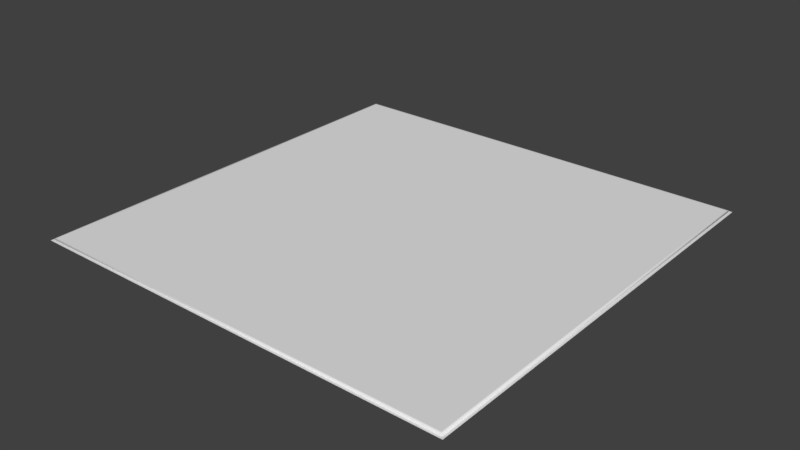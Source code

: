 # Source: FloorPanel.blend  (saved by Blender 2.78.0; exported with 4.5.12 LTS)
import bpy
from mathutils import Matrix  # noqa: F401  (used for matrix-valued properties, if any)

bpy.ops.wm.read_factory_settings(use_empty=True)
scene = bpy.context.scene
scene.name = 'Scene'

# ---- collections
col_collection_1 = bpy.data.collections.new('Collection 1'); scene.collection.children.link(col_collection_1)

# ---- materials (node trees are filled in below, after node groups)
mat_material = bpy.data.materials.new('Material')
mat_material.alpha_threshold = 0.0
mat_material.use_transparent_shadow = False
mat_material.roughness = 0.5
mat_material.line_color = (0.0, 0.0, 0.0, 1.0)

# ---- material node trees

# ---- world
world_world = bpy.data.worlds.new('World'); scene.world = world_world
world_world.color = (0.05088, 0.05088, 0.05088)
world_world.use_sun_shadow = False
world_world.sun_shadow_jitter_overblur = 0.0
world_world.cycles.sampling_method = 'MANUAL'

# ---- meshes
me_cube = bpy.data.meshes.new('Cube')
me_cube.from_pydata([(6.0, 6.0, 0.0), (6.0, -2.861e-06, 0.0), (-1.431e-06, 3.576e-07, 0.0), (-1.788e-07, 6.0, 0.0), (5.963, 5.963, -9.22e-05), (5.963, 0.03716, -9.22e-05), (0.03716, 5.963, -9.22e-05), (0.03716, 0.03716, -9.22e-05), (5.935, 5.935, 0.02502), (5.935, 0.06507, 0.02502), (0.06507, 5.935, 0.02502), (0.06507, 0.06507, 0.02502), (5.96, 5.96, 0.02502), (5.96, 0.03953, 0.02502), (0.03953, 5.96, 0.02502), (0.03953, 0.03953, 0.02502), (0.03716, 0.03716, 0.01833), (0.03716, 5.963, 0.01833), (5.963, 5.963, 0.01833), (5.963, 0.03716, 0.01833), (0.03716, 5.963, 0.01054), (5.963, 5.963, 0.01054), (0.03716, 0.03716, 0.01054), (5.963, 0.03716, 0.01054), (5.99, 5.99, 0.0), (5.99, 0.01007, 0.0), (0.01007, 5.99, 0.0), (0.01007, 0.01007, 0.0), (5.972, 5.972, -9.22e-05), (0.02756, 5.972, -9.22e-05), (5.972, 0.02756, -9.22e-05), (0.02756, 0.02756, -9.22e-05)], [], [(17, 16, 15, 14), (24, 25, 1, 0), (26, 24, 0, 3), (25, 27, 2, 1), (27, 26, 3, 2), (8, 10, 11, 9), (18, 17, 14, 12), (16, 19, 13, 15), (19, 18, 12, 13), (8, 9, 13, 12), (10, 8, 12, 14), (9, 11, 15, 13), (11, 10, 14, 15), (23, 21, 18, 19), (22, 23, 19, 16), (21, 20, 17, 18), (20, 22, 16, 17), (6, 7, 22, 20), (4, 6, 20, 21), (7, 5, 23, 22), (5, 4, 21, 23), (31, 29, 26, 27), (30, 31, 27, 25), (29, 28, 24, 26), (28, 30, 25, 24), (4, 5, 30, 28), (6, 4, 28, 29), (5, 7, 31, 30), (7, 6, 29, 31)])
me_cube.polygons.foreach_set('use_smooth', [True] * 29)
_uv = me_cube.uv_layers.new(name='UVMap')
_uv.uv.foreach_set('vector', [0.07728, 0.9186, 0.08141, 0.07732, 0.09717, 0.09492, 0.09488, 0.9029, 0.9827, 0.9828, 0.9829, 0.01728, 0.9999, 9.998e-05, 0.9998, 0.9998, 0.01714, 0.9827, 0.9827, 0.9828, 0.9998, 0.9998, 9.998e-05, 0.9999, 0.9829, 0.01728, 0.01734, 0.01719, 0.0001582, 0.0001542, 0.9999, 9.998e-05, 0.01734, 0.01719, 0.01714, 0.9827, 9.998e-05, 0.9999, 0.0001582, 0.0001542, 0.8889, 0.8912, 0.1088, 0.889, 0.1111, 0.1088, 0.8912, 0.111, 0.9186, 0.9227, 0.07728, 0.9186, 0.09488, 0.9029, 0.9028, 0.9051, 0.08141, 0.07732, 0.9227, 0.08136, 0.9051, 0.09712, 0.09717, 0.09492, 0.9227, 0.08136, 0.9186, 0.9227, 0.9028, 0.9051, 0.9051, 0.09712, 0.8889, 0.8912, 0.8912, 0.111, 0.9051, 0.09712, 0.9028, 0.9051, 0.1088, 0.889, 0.8889, 0.8912, 0.9028, 0.9051, 0.09488, 0.9029, 0.8912, 0.111, 0.1111, 0.1088, 0.09717, 0.09492, 0.9051, 0.09712, 0.1111, 0.1088, 0.1088, 0.889, 0.09488, 0.9029, 0.09717, 0.09492, 0.9385, 0.06264, 0.9373, 0.9384, 0.9186, 0.9227, 0.9227, 0.08136, 0.06269, 0.06155, 0.9385, 0.06264, 0.9227, 0.08136, 0.08141, 0.07732, 0.9373, 0.9384, 0.0615, 0.9374, 0.07728, 0.9186, 0.9186, 0.9227, 0.0615, 0.9374, 0.06269, 0.06155, 0.08141, 0.07732, 0.07728, 0.9186, 0.04839, 0.9522, 0.04788, 0.04844, 0.06269, 0.06155, 0.0615, 0.9374, 0.9521, 0.9516, 0.04839, 0.9522, 0.0615, 0.9374, 0.9373, 0.9384, 0.04788, 0.04844, 0.9516, 0.04782, 0.9385, 0.06264, 0.06269, 0.06155, 0.9516, 0.04782, 0.9521, 0.9516, 0.9373, 0.9384, 0.9385, 0.06264, 0.03389, 0.03361, 0.03356, 0.9662, 0.01714, 0.9827, 0.01734, 0.01719, 0.9664, 0.03383, 0.03389, 0.03361, 0.01734, 0.01719, 0.9829, 0.01728, 0.03356, 0.9662, 0.9661, 0.9664, 0.9827, 0.9828, 0.01714, 0.9827, 0.9661, 0.9664, 0.9664, 0.03383, 0.9829, 0.01728, 0.9827, 0.9828, 0.9521, 0.9516, 0.9516, 0.04782, 0.9664, 0.03383, 0.9661, 0.9664, 0.04839, 0.9522, 0.9521, 0.9516, 0.9661, 0.9664, 0.03356, 0.9662, 0.9516, 0.04782, 0.04788, 0.04844, 0.03389, 0.03361, 0.9664, 0.03383, 0.04788, 0.04844, 0.04839, 0.9522, 0.03356, 0.9662, 0.03389, 0.03361])
_ca = me_cube.color_attributes.new('Col', 'BYTE_COLOR', 'CORNER')
_ca.data.foreach_set('color', [0.0, 1.0, 0.0, 1.0, 0.0, 1.0, 0.0, 1.0, 0.0, 1.0, 0.0, 1.0, 0.0, 1.0, 0.0, 1.0, 1.0, 0.0, 0.0, 1.0, 1.0, 0.0, 0.0, 1.0, 1.0, 0.0, 0.0, 1.0, 1.0, 0.0, 0.0, 1.0, 1.0, 0.0, 0.0, 1.0, 1.0, 0.0, 0.0, 1.0, 1.0, 0.0, 0.0, 1.0, 1.0, 0.0, 0.0, 1.0, 1.0, 0.0, 0.0, 1.0, 1.0, 0.0, 0.0, 1.0, 1.0, 0.0, 0.0, 1.0, 1.0, 0.0, 0.0, 1.0, 1.0, 0.0, 0.0, 1.0, 1.0, 0.0, 0.0, 1.0, 1.0, 0.0, 0.0, 1.0, 1.0, 0.0, 0.0, 1.0, 0.0, 1.0, 0.0, 1.0, 0.0, 1.0, 0.0, 1.0, 0.0, 1.0, 0.0, 1.0, 0.0, 1.0, 0.0, 1.0, 0.0, 1.0, 0.0, 1.0, 0.0, 1.0, 0.0, 1.0, 0.0, 1.0, 0.0, 1.0, 0.0, 1.0, 0.0, 1.0, 0.0, 1.0, 0.0, 1.0, 0.0, 1.0, 0.0, 1.0, 0.0, 1.0, 0.0, 1.0, 0.0, 1.0, 0.0, 1.0, 0.0, 1.0, 0.0, 1.0, 0.0, 1.0, 0.0, 1.0, 0.0, 1.0, 0.0, 1.0, 0.0, 1.0, 0.0, 1.0, 0.0, 1.0, 0.0, 1.0, 0.0, 1.0, 0.0, 1.0, 0.0, 1.0, 0.0, 1.0, 0.0, 1.0, 0.0, 1.0, 0.0, 1.0, 0.0, 1.0, 0.0, 1.0, 0.0, 1.0, 0.0, 1.0, 0.0, 1.0, 0.0, 1.0, 0.0, 1.0, 0.0, 1.0, 0.0, 1.0, 0.0, 1.0, 0.0, 1.0, 0.0, 1.0, 0.0, 1.0, 0.0, 1.0, 0.0, 1.0, 0.0, 1.0, 0.0, 1.0, 0.0, 1.0, 0.0, 1.0, 0.0, 1.0, 0.0, 1.0, 0.0, 1.0, 0.0, 1.0, 0.0, 0.0, 1.0, 1.0, 0.0, 0.0, 1.0, 1.0, 0.0, 0.0, 1.0, 1.0, 0.0, 0.0, 1.0, 1.0, 0.0, 0.0, 1.0, 1.0, 0.0, 0.0, 1.0, 1.0, 0.0, 0.0, 1.0, 1.0, 0.0, 0.0, 1.0, 1.0, 0.0, 0.0, 1.0, 1.0, 0.0, 0.0, 1.0, 1.0, 0.0, 0.0, 1.0, 1.0, 0.0, 0.0, 1.0, 1.0, 0.0, 0.0, 1.0, 1.0, 0.0, 0.0, 1.0, 1.0, 0.0, 0.0, 1.0, 1.0, 0.0, 0.0, 1.0, 1.0, 0.0, 0.0, 1.0, 1.0, 0.0, 0.0, 1.0, 1.0, 0.0, 0.0, 1.0, 1.0, 0.0, 0.0, 1.0, 1.0, 0.0, 0.0, 1.0, 1.0, 0.0, 0.0, 1.0, 1.0, 0.0, 0.0, 1.0, 1.0, 0.0, 0.0, 1.0, 1.0, 0.0, 0.0, 1.0, 1.0, 0.0, 0.0, 1.0, 1.0, 0.0, 0.0, 1.0, 1.0, 0.0, 0.0, 1.0, 1.0, 0.0, 0.0, 1.0, 1.0, 0.0, 0.0, 1.0, 1.0, 0.0, 0.0, 1.0, 1.0, 0.0, 0.0, 1.0, 1.0, 1.0, 0.0, 0.0, 1.0, 1.0, 0.0, 0.0, 1.0, 1.0, 0.0, 0.0, 1.0, 1.0, 0.0, 0.0, 1.0, 1.0, 0.0, 0.0, 1.0, 1.0, 0.0, 0.0, 1.0, 1.0, 0.0, 0.0, 1.0, 1.0, 0.0, 0.0, 1.0, 1.0, 0.0, 0.0, 1.0, 1.0, 0.0, 0.0, 1.0, 1.0, 0.0, 0.0, 1.0, 1.0, 0.0, 0.0, 1.0, 1.0, 0.0, 0.0, 1.0, 1.0, 0.0, 0.0, 1.0, 1.0, 0.0, 0.0, 1.0, 1.0, 0.0, 0.0, 1.0, 1.0, 0.0, 0.0, 1.0, 1.0, 0.0, 0.0, 1.0, 1.0, 0.0, 0.0, 1.0, 1.0, 0.0, 0.0, 1.0, 1.0, 0.0, 0.0, 1.0, 1.0, 0.0, 0.0, 1.0, 1.0, 0.0, 0.0, 1.0, 1.0, 0.0, 0.0, 1.0, 1.0, 0.0, 0.0, 1.0, 1.0, 0.0, 0.0, 1.0, 1.0, 0.0, 0.0, 1.0, 1.0, 0.0, 0.0, 1.0, 1.0, 0.0, 0.0, 1.0, 1.0, 0.0, 0.0, 1.0, 1.0, 0.0, 0.0, 1.0, 1.0, 0.0, 0.0, 1.0])
me_cube.materials.append(mat_material)
me_cube.use_remesh_preserve_volume = False
me_cube.use_remesh_preserve_attributes = False
me_cube.use_mirror_vertex_groups = False
me_cube.use_paint_bone_selection = False
me_cube.use_paint_mask = True
me_cube.update()

# ---- objects
ob_cube = bpy.data.objects.new('Cube', me_cube)

# ---- transforms, parenting, visibility, modifiers, constraints
ob_cube.location = (0.0, 0.0, 0.0)
ob_cube.lock_rotations_4d = False
ob_cube.empty_display_type = 'ARROWS'
ob_cube.lineart.crease_threshold = 0.0

# ---- collection membership
col_collection_1.objects.link(ob_cube)

# ---- scene / render settings (as saved in the file)
scene.frame_start = 1; scene.frame_end = 250; scene.frame_set(1)
scene.render.engine = 'BLENDER_EEVEE_NEXT'
scene.render.resolution_percentage = 50
scene.render.dither_intensity = 0.0
scene.cycles.use_denoising = False
scene.cycles.samples = 128
scene.cycles.sampling_pattern = 'TABULATED_SOBOL'
scene.cycles.light_sampling_threshold = 0.0
scene.cycles.use_adaptive_sampling = False
scene.cycles.use_light_tree = False
scene.cycles.blur_glossy = 0.0
scene.cycles.sample_clamp_indirect = 0.0
scene.view_settings.view_transform = 'Standard'
bpy.context.view_layer.update()

# ---- added for rendering (the .blend has no active camera and no usable light): camera, sun
cam_auto = bpy.data.cameras.new('AutoCamera')
cam_auto.lens = 50.0
cam_auto.sensor_width = 36.0
cam_auto.clip_end = 1000.0
ob_auto_camera = bpy.data.objects.new('AutoCamera', cam_auto)
scene.collection.objects.link(ob_auto_camera)
ob_auto_camera.location = (10.8508, -6.421, 6.29313)
ob_auto_camera.rotation_euler = (1.09748, -7.21219e-08, 0.694738)
scene.camera = ob_auto_camera
light_auto_sun = bpy.data.lights.new('AutoSun', 'SUN')
light_auto_sun.energy = 3.0
light_auto_sun.angle = 0.0523599
ob_auto_sun = bpy.data.objects.new('AutoSun', light_auto_sun)
scene.collection.objects.link(ob_auto_sun)
ob_auto_sun.rotation_euler = (0.872665, 0.174533, 0.523599)
bpy.context.view_layer.update()
